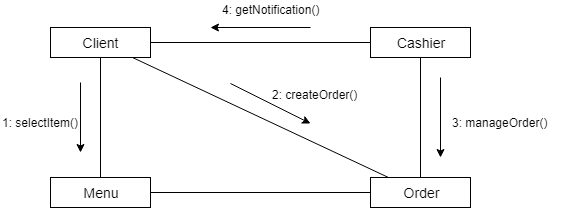

The diagram above was exported from draw.io. Its source (the exported page's mxGraphModel, read from the mxfile embedded in the PNG):
<mxGraphModel dx="1010" dy="533" grid="1" gridSize="10" guides="1" tooltips="1" connect="1" arrows="1" fold="1" page="1" pageScale="1" pageWidth="850" pageHeight="1100" math="0" shadow="0">
  <root>
    <mxCell id="0" />
    <mxCell id="1" parent="0" />
    <mxCell id="0ZSiR7kZQ_6G9w3g4Kv2-1" value="&lt;font style=&quot;font-size: 14px&quot;&gt;Client&lt;/font&gt;" style="rounded=0;whiteSpace=wrap;html=1;" vertex="1" parent="1">
      <mxGeometry x="190" y="100" width="100" height="30" as="geometry" />
    </mxCell>
    <mxCell id="0ZSiR7kZQ_6G9w3g4Kv2-2" value="&lt;font style=&quot;font-size: 14px&quot;&gt;Cashier&lt;/font&gt;" style="rounded=0;whiteSpace=wrap;html=1;" vertex="1" parent="1">
      <mxGeometry x="510" y="100" width="100" height="30" as="geometry" />
    </mxCell>
    <mxCell id="0ZSiR7kZQ_6G9w3g4Kv2-3" value="&lt;font style=&quot;font-size: 14px&quot;&gt;Menu&lt;/font&gt;" style="rounded=0;whiteSpace=wrap;html=1;" vertex="1" parent="1">
      <mxGeometry x="190" y="250" width="100" height="30" as="geometry" />
    </mxCell>
    <mxCell id="0ZSiR7kZQ_6G9w3g4Kv2-4" value="&lt;font style=&quot;font-size: 14px&quot;&gt;Order&lt;/font&gt;" style="rounded=0;whiteSpace=wrap;html=1;" vertex="1" parent="1">
      <mxGeometry x="510" y="250" width="100" height="30" as="geometry" />
    </mxCell>
    <mxCell id="0ZSiR7kZQ_6G9w3g4Kv2-5" value="" style="endArrow=none;html=1;entryX=0;entryY=0.5;entryDx=0;entryDy=0;exitX=1;exitY=0.5;exitDx=0;exitDy=0;" edge="1" parent="1" source="0ZSiR7kZQ_6G9w3g4Kv2-1" target="0ZSiR7kZQ_6G9w3g4Kv2-2">
      <mxGeometry width="50" height="50" relative="1" as="geometry">
        <mxPoint x="370" y="140" as="sourcePoint" />
        <mxPoint x="420" y="90" as="targetPoint" />
      </mxGeometry>
    </mxCell>
    <mxCell id="0ZSiR7kZQ_6G9w3g4Kv2-6" value="" style="endArrow=none;html=1;entryX=0.5;entryY=1;entryDx=0;entryDy=0;exitX=0.5;exitY=0;exitDx=0;exitDy=0;" edge="1" parent="1" source="0ZSiR7kZQ_6G9w3g4Kv2-4" target="0ZSiR7kZQ_6G9w3g4Kv2-2">
      <mxGeometry width="50" height="50" relative="1" as="geometry">
        <mxPoint x="530" y="210" as="sourcePoint" />
        <mxPoint x="580" y="160" as="targetPoint" />
      </mxGeometry>
    </mxCell>
    <mxCell id="0ZSiR7kZQ_6G9w3g4Kv2-7" value="" style="endArrow=none;html=1;entryX=0;entryY=0.5;entryDx=0;entryDy=0;exitX=1;exitY=0.5;exitDx=0;exitDy=0;" edge="1" parent="1" source="0ZSiR7kZQ_6G9w3g4Kv2-3" target="0ZSiR7kZQ_6G9w3g4Kv2-4">
      <mxGeometry width="50" height="50" relative="1" as="geometry">
        <mxPoint x="320" y="290" as="sourcePoint" />
        <mxPoint x="370" y="240" as="targetPoint" />
      </mxGeometry>
    </mxCell>
    <mxCell id="0ZSiR7kZQ_6G9w3g4Kv2-8" value="" style="endArrow=none;html=1;entryX=0.5;entryY=1;entryDx=0;entryDy=0;exitX=0.5;exitY=0;exitDx=0;exitDy=0;" edge="1" parent="1" source="0ZSiR7kZQ_6G9w3g4Kv2-3" target="0ZSiR7kZQ_6G9w3g4Kv2-1">
      <mxGeometry width="50" height="50" relative="1" as="geometry">
        <mxPoint x="210" y="210" as="sourcePoint" />
        <mxPoint x="260" y="160" as="targetPoint" />
      </mxGeometry>
    </mxCell>
    <mxCell id="0ZSiR7kZQ_6G9w3g4Kv2-9" value="" style="endArrow=classic;html=1;" edge="1" parent="1">
      <mxGeometry width="50" height="50" relative="1" as="geometry">
        <mxPoint x="220" y="155" as="sourcePoint" />
        <mxPoint x="220" y="225" as="targetPoint" />
      </mxGeometry>
    </mxCell>
    <mxCell id="0ZSiR7kZQ_6G9w3g4Kv2-10" value="1: selectItem()" style="text;html=1;resizable=0;points=[];autosize=1;align=left;verticalAlign=top;spacingTop=-4;" vertex="1" parent="1">
      <mxGeometry x="140" y="186" width="90" height="20" as="geometry" />
    </mxCell>
    <mxCell id="0ZSiR7kZQ_6G9w3g4Kv2-11" value="" style="endArrow=none;html=1;" edge="1" parent="1" source="0ZSiR7kZQ_6G9w3g4Kv2-1" target="0ZSiR7kZQ_6G9w3g4Kv2-4">
      <mxGeometry width="50" height="50" relative="1" as="geometry">
        <mxPoint x="340" y="211" as="sourcePoint" />
        <mxPoint x="390" y="161" as="targetPoint" />
      </mxGeometry>
    </mxCell>
    <mxCell id="0ZSiR7kZQ_6G9w3g4Kv2-12" value="" style="endArrow=classic;html=1;" edge="1" parent="1">
      <mxGeometry width="50" height="50" relative="1" as="geometry">
        <mxPoint x="370" y="156" as="sourcePoint" />
        <mxPoint x="450" y="196" as="targetPoint" />
      </mxGeometry>
    </mxCell>
    <mxCell id="0ZSiR7kZQ_6G9w3g4Kv2-13" value="2: createOrder()" style="text;html=1;resizable=0;points=[];autosize=1;align=left;verticalAlign=top;spacingTop=-4;" vertex="1" parent="1">
      <mxGeometry x="410" y="158" width="100" height="20" as="geometry" />
    </mxCell>
    <mxCell id="0ZSiR7kZQ_6G9w3g4Kv2-14" value="" style="endArrow=classic;html=1;" edge="1" parent="1">
      <mxGeometry width="50" height="50" relative="1" as="geometry">
        <mxPoint x="580" y="150" as="sourcePoint" />
        <mxPoint x="580" y="230" as="targetPoint" />
      </mxGeometry>
    </mxCell>
    <mxCell id="0ZSiR7kZQ_6G9w3g4Kv2-15" value="3: manageOrder()" style="text;html=1;resizable=0;points=[];autosize=1;align=left;verticalAlign=top;spacingTop=-4;" vertex="1" parent="1">
      <mxGeometry x="590" y="186" width="110" height="20" as="geometry" />
    </mxCell>
    <mxCell id="0ZSiR7kZQ_6G9w3g4Kv2-16" value="" style="endArrow=classic;html=1;" edge="1" parent="1">
      <mxGeometry width="50" height="50" relative="1" as="geometry">
        <mxPoint x="450" y="100" as="sourcePoint" />
        <mxPoint x="350" y="100" as="targetPoint" />
      </mxGeometry>
    </mxCell>
    <mxCell id="0ZSiR7kZQ_6G9w3g4Kv2-17" value="4: getNotification()" style="text;html=1;resizable=0;points=[];autosize=1;align=left;verticalAlign=top;spacingTop=-4;" vertex="1" parent="1">
      <mxGeometry x="360" y="73" width="110" height="20" as="geometry" />
    </mxCell>
  </root>
</mxGraphModel>